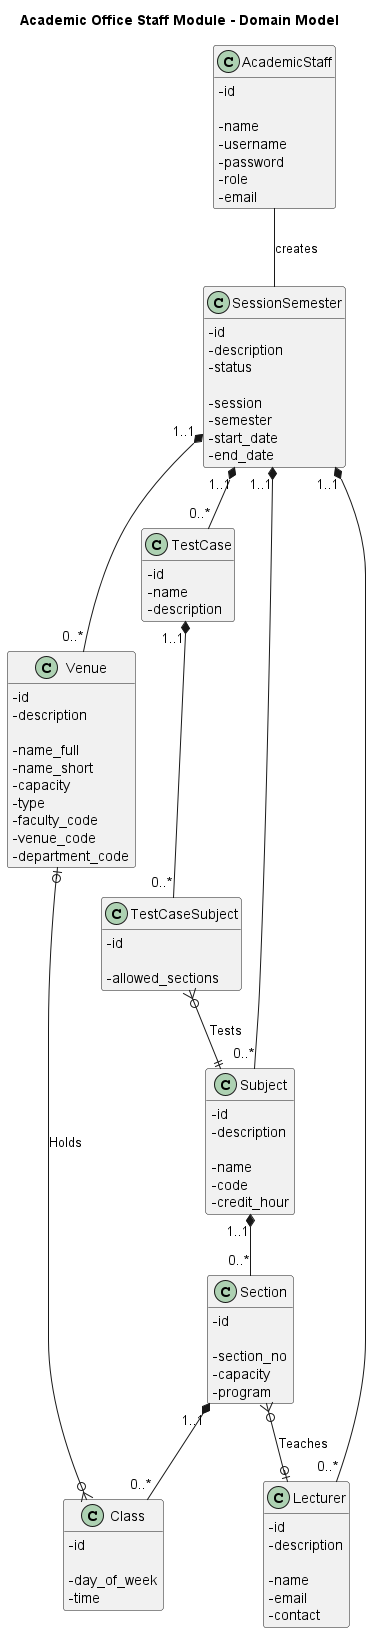

The diagram above was rendered by PlantUML. Its source (embedded in the PNG):
@startuml Academic Office Staff Module - Domain Model
skinparam classAttributeIconSize 0
hide empty members

title Academic Office Staff Module - Domain Model



class AcademicStaff {
    - id

    - name
    - username
    - password
    - role
    - email
}

class SessionSemester {
    - id
    - description
    - status    

    - session
    - semester
    - start_date
    - end_date
}


class Venue {
    - id
    - description

    - name_full
    - name_short
    - capacity
    - type
    - faculty_code
    - venue_code
    - department_code
}


class Lecturer {
    - id
    - description

    - name
    - email
    - contact
}


class Subject {
    - id
    - description

    - name
    - code
    - credit_hour
}

class Section {
    - id

    - section_no
    - capacity
    - program
}


class Class {
    - id

    - day_of_week
    - time
}


class TestCase {
    - id
    - name
    - description

}


class TestCaseSubject {
    - id
    
    - allowed_sections
}



AcademicStaff -- SessionSemester : "creates"
SessionSemester "1..1" *-- "0..*" Venue
SessionSemester "1..1" *-- "0..*" Lecturer
SessionSemester "1..1" *-- "0..*" Subject
SessionSemester "1..1" *-- "0..*" TestCase
Subject "1..1" *-- "0..*" Section
Section "1..1" *-- "0..*" Class
Section }o--o| Lecturer : "Teaches"
Venue |o--o{ Class : "Holds"
TestCase "1..1" *-- "0..*" TestCaseSubject
TestCaseSubject }o--|| Subject : "Tests"


@enduml